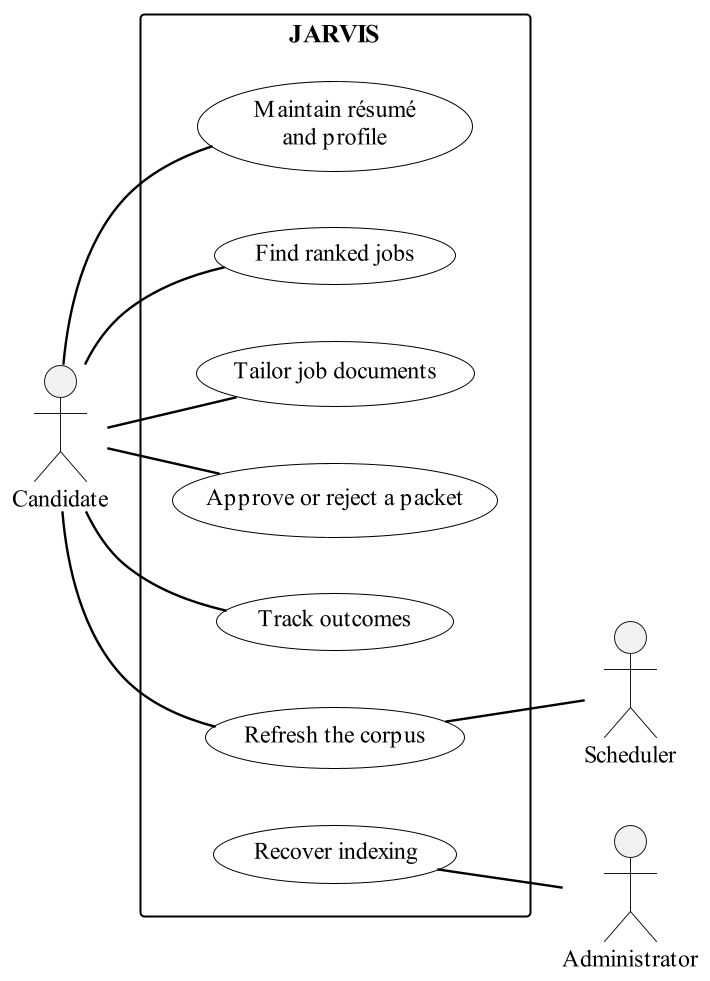

The diagram above was rendered by PlantUML. Its source (embedded in the PNG):
@startuml use-cases
!include _theme.puml
left to right direction
actor Candidate as C
actor Administrator as A
actor Scheduler as S
rectangle "JARVIS" {
  usecase "Maintain résumé\nand profile" as Profile
  usecase "Find ranked jobs" as Search
  usecase "Tailor job documents" as Tailor
  usecase "Approve or reject a packet" as Decide
  usecase "Track outcomes" as Track
  usecase "Refresh the corpus" as Refresh
  usecase "Recover indexing" as Recover
}
C -- Profile
C -- Search
C -- Tailor
C -- Decide
C -- Track
C -- Refresh
Refresh -- S
Recover -- A
@enduml